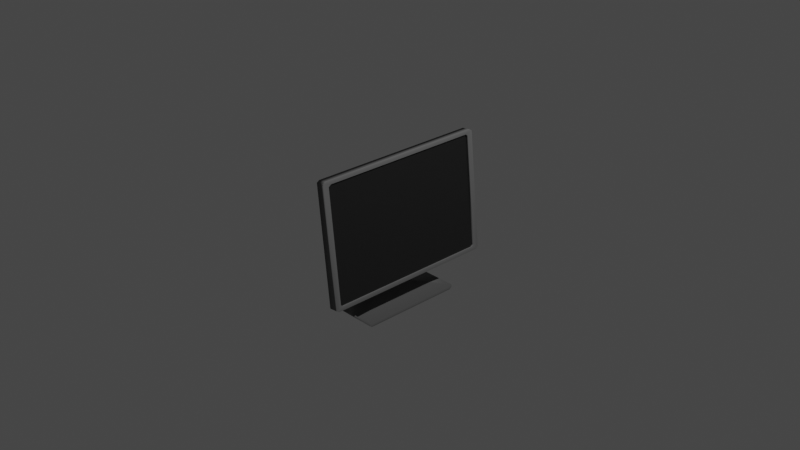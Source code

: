 # Source: monitor.blend  (saved by Blender 3.4.6; exported with 4.5.12 LTS)
import bpy
from mathutils import Matrix  # noqa: F401  (used for matrix-valued properties, if any)

bpy.ops.wm.read_factory_settings(use_empty=True)
scene = bpy.context.scene
scene.name = 'Scene'

# ---- collections
col_collection = bpy.data.collections.new('Collection'); scene.collection.children.link(col_collection)

# ---- materials (node trees are filled in below, after node groups)
mat_material_001 = bpy.data.materials.new('Material.001')
mat_material_001.use_transparent_shadow = False
mat_material = bpy.data.materials.new('Material')
mat_material.alpha_threshold = 0.0
mat_material.use_transparent_shadow = False
mat_material.roughness = 0.5
mat_material.line_color = (0.0, 0.0, 0.0, 1.0)

# ---- material node trees
mat_material_001.use_nodes = True; mat_material_001.node_tree.nodes.clear()
_N = mat_material_001.node_tree.nodes; _L = mat_material_001.node_tree.links
n0 = _N.new('ShaderNodeBsdfPrincipled'); n0.name = 'Principled BSDF'; n0.location = (10, 300)
n0.distribution = 'GGX'
n0.subsurface_method = 'RANDOM_WALK_SKIN'
n0.inputs[0].default_value = (0.1439, 0.1439, 0.1439, 1.0)
n0.inputs[2].default_value = 0.8227
n0.inputs[3].default_value = 1.45
n0.inputs[27].default_value = (0.0, 0.0, 0.0, 1.0)
n0.inputs[28].default_value = 1.0
n1 = _N.new('ShaderNodeOutputMaterial'); n1.name = 'Material Output'; n1.location = (300, 300)
_L.new(n0.outputs[0], n1.inputs[0])
n1.is_active_output = True
mat_material.use_nodes = True; mat_material.node_tree.nodes.clear()
_N = mat_material.node_tree.nodes; _L = mat_material.node_tree.links
n0 = _N.new('ShaderNodeOutputMaterial'); n0.name = 'Material Output'; n0.location = (300, 300)
n1 = _N.new('ShaderNodeBsdfPrincipled'); n1.name = 'Principled BSDF'; n1.location = (10, 300)
n1.distribution = 'GGX'
n1.subsurface_method = 'RANDOM_WALK_SKIN'
n1.inputs[0].default_value = (0.0159, 0.0159, 0.0159, 1.0)
n1.inputs[2].default_value = 0.2136
n1.inputs[3].default_value = 1.45
n1.inputs[27].default_value = (0.0, 0.0, 0.0, 1.0)
n1.inputs[28].default_value = 1.0
_L.new(n1.outputs[0], n0.inputs[0])
n0.is_active_output = True

# ---- world
world_world = bpy.data.worlds.new('World'); scene.world = world_world
world_world.use_nodes = True; world_world.node_tree.nodes.clear()
_N = world_world.node_tree.nodes; _L = world_world.node_tree.links
n0 = _N.new('ShaderNodeOutputWorld'); n0.name = 'World Output'; n0.location = (300, 300)
n1 = _N.new('ShaderNodeBackground'); n1.name = 'Background'; n1.location = (10, 300)
n1.inputs[0].default_value = (0.05088, 0.05088, 0.05088, 1.0)
_L.new(n1.outputs[0], n0.inputs[0])
n0.is_active_output = True
world_world.color = (0.05088, 0.05088, 0.05088)
world_world.use_sun_shadow = False
world_world.sun_shadow_jitter_overblur = 0.0

# ---- cameras
cam_camera = bpy.data.cameras.new('Camera')
cam_camera.clip_end = 100.0
cam_camera.ortho_scale = 7.314

# ---- lights
light_light = bpy.data.lights.new('Light', 'POINT')
light_light.transmission_factor = 0.0
light_light.energy = 1000.0
light_light.shadow_soft_size = 0.1
light_light.shadow_maximum_resolution = 0.006
light_light.use_absolute_resolution = True

# ---- meshes
me_cube = bpy.data.meshes.new('Cube')
me_cube.from_pydata([(1.417, 0.9696, 1.056), (1.443, 1.0, 1.028), (3.216, 1.0, -0.9103), (3.245, 0.9698, -0.9413), (1.443, -1.0, 1.028), (1.417, -0.9696, 1.056), (3.245, -0.9698, -0.9413), (3.216, -1.0, -0.9103), (-0.5544, 1.0, 1.022), (-0.5802, 0.9696, 1.051), (1.247, 0.9698, -0.9469), (1.219, 1.0, -0.9157), (-0.5802, -0.9696, 1.051), (-0.5544, -1.0, 1.022), (1.219, -1.0, -0.9157), (1.247, -0.9698, -0.9469), (1.5, 0.9399, 0.9661), (1.472, 0.9099, 0.9961), (3.19, 0.9099, -0.8813), (3.163, 0.9399, -0.8513), (1.472, -0.9099, 0.9961), (1.5, -0.9399, 0.9661), (3.163, -0.9399, -0.8513), (3.19, -0.9099, -0.8813), (2.024, 1.0, 1.029), (2.008, 0.9696, 1.058), (2.061, 0.975, 1.033), (3.797, 1.0, -0.9087), (3.843, 0.975, -0.9147), (3.836, 0.9698, -0.9397), (2.024, -1.0, 1.029), (2.061, -0.975, 1.033), (2.008, -0.9696, 1.058), (3.836, -0.9698, -0.9397), (3.843, -0.975, -0.9147), (3.797, -1.0, -0.9087), (2.063, 0.9099, 0.9978), (2.08, 0.9399, 0.9678), (2.071, 0.9649, 1.023), (3.781, 0.9099, -0.8797), (3.834, 0.9649, -0.9045), (3.743, 0.9399, -0.8497), (2.08, -0.9399, 0.9678), (2.063, -0.9099, 0.9978), (2.071, -0.9649, 1.023), (3.781, -0.9099, -0.8797), (3.743, -0.9399, -0.8497), (3.834, -0.9649, -0.9045), (-2.697, 0.1941, 0.3232), (-2.723, 0.1637, 0.3514), (-2.183, 0.1639, -0.2387), (-2.212, 0.1941, -0.2074), (-2.723, -0.1637, 0.3514), (-2.697, -0.1941, 0.3232), (-2.212, -0.1941, -0.2074), (-2.183, -0.1639, -0.2387), (-8.015, 0.1941, 0.3205), (-8.047, 0.1641, 0.3334), (-7.991, 0.1637, 0.3491), (-8.926, 0.1941, -0.2363), (-8.979, 0.1641, -0.2363), (-8.015, -0.1941, 0.3205), (-7.991, -0.1637, 0.3491), (-8.047, -0.1641, 0.3334), (-8.979, -0.1641, -0.2363), (-8.926, -0.1941, -0.2363), (-4.67, 0.1941, 0.3194), (-4.624, 0.1637, 0.3479), (-5.551, 0.1639, -0.2375), (-5.605, 0.1641, -0.2559), (-5.59, 0.1941, -0.2063), (-5.551, -0.1639, -0.2375), (-5.59, -0.1941, -0.2063), (-5.605, -0.1641, -0.2559), (-4.624, -0.1637, 0.3479), (-4.67, -0.1941, 0.3194), (-10.3, 0.1641, -1.248), (-10.23, 0.1941, -1.237), (-10.34, 0.1984, -1.267), (-10.34, -0.1984, -1.267), (-10.23, -0.1941, -1.237), (-10.3, -0.1641, -1.248), (-6.94, 0.1941, -1.247), (-6.906, 0.1641, -1.259), (-6.896, 0.1953, -1.278), (-6.896, -0.1953, -1.278), (-6.906, -0.1641, -1.259), (-6.94, -0.1941, -1.247), (-11.94, 0.5581, -1.336), (-11.9, 0.5838, -1.315), (-11.91, 0.5881, -1.345), (-11.94, -0.5581, -1.336), (-11.91, -0.5881, -1.345), (-11.9, -0.5838, -1.315), (3.772, 0.5881, -1.395), (3.812, 0.5869, -1.365), (3.824, 0.5581, -1.386), (3.772, -0.5881, -1.395), (3.824, -0.5581, -1.386), (3.812, -0.5869, -1.365), (-11.97, 0.5581, -1.366), (-11.92, 0.5881, -1.357), (-11.97, 0.5581, -1.387), (-11.97, -0.5581, -1.366), (-11.97, -0.5581, -1.387), (-11.92, -0.5881, -1.357), (3.76, 0.5881, -1.406), (3.794, 0.5581, -1.415), (3.742, 0.5581, -1.436), (3.76, -0.5881, -1.406), (3.742, -0.5581, -1.436), (3.794, -0.5581, -1.415)], [], [(10, 3, 6, 15), (8, 11, 51, 48), (14, 13, 53, 54), (6, 3, 29, 33), (28, 26, 38, 40), (0, 5, 32, 25), (7, 4, 13, 14), (22, 21, 42, 46), (20, 17, 36, 43), (48, 51, 70, 66), (26, 31, 44, 38), (31, 34, 47, 44), (34, 28, 40, 47), (11, 8, 1, 2), (4, 7, 35, 30), (0, 9, 12, 5), (18, 23, 45, 39), (10, 15, 55, 50), (12, 9, 49, 52), (16, 19, 41, 37), (64, 60, 76, 81), (59, 70, 82, 77), (66, 70, 59, 56), (72, 65, 80, 87), (74, 67, 58, 62), (60, 64, 63, 57), (50, 55, 71, 68), (54, 53, 75, 72), (52, 49, 67, 74), (72, 75, 61, 65), (79, 78, 89, 93), (69, 73, 86, 83), (84, 85, 99, 95), (78, 84, 95, 89), (91, 88, 100, 103), (85, 79, 93, 99), (90, 94, 106, 101), (102, 108, 110, 104), (97, 92, 105, 109), (96, 98, 111, 107), (24, 25, 26), (27, 28, 29), (30, 31, 32), (33, 34, 35), (36, 37, 38), (39, 40, 41), (42, 43, 44), (45, 46, 47), (56, 57, 58), (61, 62, 63), (68, 69, 70), (71, 72, 73), (76, 77, 78), (79, 80, 81), (82, 83, 84), (85, 86, 87), (88, 89, 90), (91, 92, 93), (94, 95, 96), (97, 98, 99), (100, 101, 102), (103, 104, 105), (106, 107, 108), (109, 110, 111), (3, 10, 11, 2), (5, 12, 13, 4), (15, 6, 7, 14), (9, 0, 1, 8), (6, 33, 35, 7), (22, 46, 45, 23), (36, 17, 16, 37), (18, 39, 41, 19), (26, 28, 27, 24), (30, 35, 34, 31), (25, 32, 31, 26), (33, 29, 28, 34), (37, 41, 40, 38), (44, 47, 46, 42), (38, 44, 43, 36), (47, 40, 39, 45), (32, 5, 4, 30), (20, 43, 42, 21), (0, 25, 24, 1), (29, 3, 2, 27), (51, 11, 10, 50), (14, 54, 55, 15), (53, 13, 12, 52), (8, 48, 49, 9), (65, 61, 63, 64), (56, 59, 60, 57), (62, 58, 57, 63), (67, 49, 48, 66), (75, 53, 52, 74), (58, 67, 66, 56), (50, 68, 70, 51), (54, 72, 71, 55), (61, 75, 74, 62), (73, 69, 68, 71), (78, 79, 81, 76), (84, 78, 77, 82), (87, 80, 79, 85), (85, 84, 83, 86), (80, 65, 64, 81), (59, 77, 76, 60), (69, 83, 82, 70), (72, 87, 86, 73), (88, 91, 93, 89), (94, 90, 89, 95), (99, 93, 92, 97), (98, 96, 95, 99), (102, 104, 103, 100), (108, 102, 101, 106), (109, 105, 104, 110), (110, 108, 107, 111), (105, 92, 91, 103), (90, 101, 100, 88), (106, 94, 96, 107), (97, 109, 111, 98), (2, 1, 24, 27)])
me_cube.polygons.foreach_set('use_smooth', [True] * 119)
_uv = me_cube.uv_layers.new(name='UVMap')
_uv.uv.foreach_set('vector', [0.125, 0.5038, 0.375, 0.5038, 0.375, 0.7462, 0.125, 0.7462, 0.6215, 0.25, 0.3789, 0.25, 0.3882, 0.25, 0.6131, 0.25, 0.3789, 1.0, 0.6215, 1.0, 0.6131, 1.0, 0.3882, 1.0, 0.375, 0.7462, 0.375, 0.5038, 0.375, 0.5038, 0.375, 0.7462, 0.375, 0.5, 0.625, 0.5, 0.625, 0.5, 0.375, 0.5, 0.625, 0.5038, 0.625, 0.7462, 0.625, 0.7462, 0.625, 0.5038, 0.3789, 0.75, 0.6214, 0.75, 0.6215, 1.0, 0.3789, 1.0, 0.379, 0.75, 0.621, 0.75, 0.621, 0.75, 0.379, 0.75, 0.625, 0.746, 0.625, 0.504, 0.625, 0.504, 0.625, 0.746, 0.6131, 0.25, 0.3882, 0.25, 0.3883, 0.25, 0.6128, 0.25, 0.625, 0.5, 0.625, 0.75, 0.625, 0.75, 0.625, 0.5, 0.625, 0.75, 0.375, 0.75, 0.375, 0.75, 0.625, 0.75, 0.375, 0.75, 0.375, 0.5, 0.375, 0.5, 0.375, 0.75, 0.3789, 0.25, 0.6215, 0.25, 0.6214, 0.5, 0.3789, 0.5, 0.6214, 0.75, 0.3789, 0.75, 0.3789, 0.75, 0.6214, 0.75, 0.625, 0.5038, 0.875, 0.5038, 0.875, 0.7462, 0.625, 0.7462, 0.375, 0.504, 0.375, 0.746, 0.375, 0.746, 0.375, 0.504, 0.125, 0.5038, 0.125, 0.7462, 0.125, 0.7305, 0.125, 0.5195, 0.875, 0.7462, 0.875, 0.5038, 0.875, 0.5196, 0.875, 0.7304, 0.621, 0.5, 0.379, 0.5, 0.379, 0.5, 0.621, 0.5, 0.375, 0.9419, 0.375, 0.3081, 0.375, 0.3081, 0.375, 0.9419, 0.375, 0.25, 0.375, 0.25, 0.375, 0.25, 0.375, 0.25, 0.6128, 0.25, 0.3883, 0.25, 0.375, 0.25, 0.6128, 0.25, 0.375, 1.0, 0.375, 1.0, 0.375, 1.0, 0.375, 1.0, 0.875, 0.7304, 0.875, 0.5196, 0.875, 0.5196, 0.875, 0.7304, 0.375, 0.3081, 0.375, 0.9419, 0.8441, 0.7162, 0.6359, 0.2905, 0.125, 0.5195, 0.125, 0.7305, 0.125, 0.7305, 0.125, 0.5195, 0.3882, 1.0, 0.6131, 1.0, 0.6128, 1.0, 0.3883, 1.0, 0.875, 0.7304, 0.875, 0.5196, 0.875, 0.5196, 0.875, 0.7304, 0.3883, 1.0, 0.6128, 1.0, 0.6128, 1.0, 0.375, 1.0, 0.375, 1.0, 0.375, 0.25, 0.375, 0.25, 0.375, 1.0, 0.125, 0.5194, 0.125, 0.7306, 0.125, 0.7306, 0.125, 0.5194, 0.125, 0.5, 0.125, 0.75, 0.125, 0.75, 0.125, 0.5, 0.375, 0.25, 0.375, 0.25, 0.375, 0.25, 0.375, 0.25, 0.375, 0.9808, 0.375, 0.2692, 0.375, 0.2692, 0.375, 0.9808, 0.375, 1.0, 0.375, 1.0, 0.375, 1.0, 0.375, 1.0, 0.375, 0.25, 0.375, 0.25, 0.375, 0.25, 0.375, 0.25, 0.3749, 0.269, 0.3688, 0.2629, 0.1317, 0.7376, 0.3747, 0.9805, 0.375, 1.0, 0.375, 1.0, 0.375, 1.0, 0.375, 1.0, 0.125, 0.5064, 0.125, 0.7436, 0.125, 0.7436, 0.125, 0.5064, 0.6214, 0.5, 0.625, 0.5038, 0.625, 0.5, 0.3789, 0.5, 0.375, 0.5, 0.375, 0.5038, 0.6214, 0.75, 0.625, 0.75, 0.625, 0.7462, 0.375, 0.7462, 0.375, 0.75, 0.3789, 0.75, 0.625, 0.504, 0.621, 0.5, 0.625, 0.5, 0.375, 0.504, 0.375, 0.5, 0.379, 0.5, 0.621, 0.75, 0.625, 0.746, 0.625, 0.75, 0.375, 0.746, 0.379, 0.75, 0.375, 0.75, 0.6128, 0.25, 0.6183, 0.25, 0.625, 0.25, 0.6128, 1.0, 0.625, 1.0, 0.6183, 1.0, 0.125, 0.5195, 0.125, 0.5194, 0.125, 0.5, 0.125, 0.7305, 0.125, 0.75, 0.125, 0.7306, 0.375, 0.3081, 0.375, 0.25, 0.375, 0.25, 0.375, 1.0, 0.375, 1.0, 0.375, 0.9419, 0.125, 0.5, 0.125, 0.5195, 0.125, 0.5, 0.125, 0.75, 0.125, 0.7305, 0.125, 0.75, 0.375, 0.2692, 0.375, 0.25, 0.375, 0.25, 0.375, 0.9808, 0.375, 1.0, 0.375, 1.0, 0.125, 0.5, 0.125, 0.5003, 0.125, 0.5064, 0.125, 0.75, 0.125, 0.7436, 0.125, 0.7497, 0.375, 0.2692, 0.375, 0.25, 0.3749, 0.269, 0.3748, 0.9806, 0.3747, 0.9805, 0.3738, 0.9988, 0.375, 0.25, 0.3686, 0.2628, 0.3688, 0.2629, 0.1252, 0.7502, 0.1317, 0.7376, 0.1314, 0.7372, 0.375, 0.5038, 0.125, 0.5038, 0.125, 0.5, 0.3715, 0.5, 0.625, 0.75, 0.625, 1.0, 0.6215, 1.0, 0.6214, 0.75, 0.125, 0.7462, 0.375, 0.7462, 0.3715, 0.75, 0.125, 0.75, 0.625, 0.25, 0.625, 0.5, 0.6214, 0.5, 0.6215, 0.25, 0.375, 0.7462, 0.375, 0.7462, 0.3789, 0.75, 0.3789, 0.75, 0.379, 0.75, 0.379, 0.75, 0.375, 0.746, 0.375, 0.746, 0.625, 0.504, 0.625, 0.504, 0.621, 0.5, 0.621, 0.5, 0.375, 0.504, 0.375, 0.504, 0.379, 0.5, 0.379, 0.5, 0.625, 0.5, 0.375, 0.5, 0.3789, 0.5, 0.6214, 0.5, 0.6214, 0.75, 0.3789, 0.75, 0.375, 0.75, 0.625, 0.75, 0.625, 0.5038, 0.625, 0.7462, 0.625, 0.75, 0.625, 0.5, 0.375, 0.7462, 0.375, 0.5038, 0.375, 0.5, 0.375, 0.75, 0.621, 0.5, 0.379, 0.5, 0.375, 0.5, 0.625, 0.5, 0.625, 0.75, 0.375, 0.75, 0.379, 0.75, 0.621, 0.75, 0.625, 0.5, 0.625, 0.75, 0.625, 0.746, 0.625, 0.504, 0.375, 0.75, 0.375, 0.5, 0.375, 0.504, 0.375, 0.746, 0.625, 0.7462, 0.625, 0.7462, 0.6214, 0.75, 0.6214, 0.75, 0.625, 0.746, 0.625, 0.746, 0.621, 0.75, 0.621, 0.75, 0.625, 0.5038, 0.625, 0.5038, 0.6214, 0.5, 0.6214, 0.5, 0.375, 0.5038, 0.375, 0.5038, 0.3789, 0.5, 0.3789, 0.5, 0.125, 0.5, 0.125, 0.5, 0.125, 0.5038, 0.125, 0.5195, 0.125, 0.75, 0.125, 0.75, 0.125, 0.7305, 0.125, 0.7462, 0.6131, 1.0, 0.6215, 1.0, 0.625, 1.0, 0.625, 1.0, 0.6215, 0.25, 0.6131, 0.25, 0.625, 0.25, 0.625, 0.25, 0.375, 1.0, 0.6128, 1.0, 0.6183, 1.0, 0.375, 1.0, 0.6128, 0.25, 0.375, 0.25, 0.375, 0.3081, 0.6359, 0.2905, 0.8554, 0.7109, 0.6446, 0.2891, 0.6359, 0.2905, 0.8441, 0.7162, 0.625, 0.25, 0.625, 0.25, 0.6131, 0.25, 0.6128, 0.25, 0.6128, 1.0, 0.6131, 1.0, 0.625, 1.0, 0.625, 1.0, 0.625, 0.25, 0.625, 0.25, 0.6128, 0.25, 0.6128, 0.25, 0.125, 0.5195, 0.125, 0.5195, 0.125, 0.5, 0.125, 0.5, 0.125, 0.75, 0.125, 0.75, 0.125, 0.7305, 0.125, 0.7305, 0.6128, 1.0, 0.6128, 1.0, 0.625, 1.0, 0.625, 1.0, 0.125, 0.7306, 0.125, 0.5194, 0.125, 0.5195, 0.125, 0.7305, 0.375, 0.25, 0.375, 1.0, 0.375, 0.9419, 0.375, 0.3081, 0.375, 0.25, 0.375, 0.25, 0.375, 0.25, 0.375, 0.25, 0.375, 1.0, 0.375, 1.0, 0.375, 1.0, 0.375, 1.0, 0.125, 0.75, 0.125, 0.5, 0.125, 0.5194, 0.125, 0.7306, 0.375, 1.0, 0.375, 1.0, 0.375, 0.9419, 0.375, 0.9419, 0.375, 0.25, 0.375, 0.25, 0.375, 0.3081, 0.375, 0.3081, 0.125, 0.5194, 0.125, 0.5194, 0.125, 0.5, 0.125, 0.5, 0.125, 0.75, 0.125, 0.75, 0.125, 0.7306, 0.125, 0.7306, 0.375, 0.2692, 0.375, 0.9808, 0.375, 1.0, 0.375, 0.25, 0.375, 0.25, 0.375, 0.25, 0.375, 0.25, 0.375, 0.25, 0.375, 1.0, 0.375, 1.0, 0.375, 1.0, 0.375, 1.0, 0.125, 0.7436, 0.125, 0.5064, 0.125, 0.5, 0.125, 0.75, 0.3749, 0.269, 0.3747, 0.9805, 0.375, 0.9808, 0.375, 0.2692, 0.3688, 0.2629, 0.3749, 0.269, 0.375, 0.25, 0.375, 0.25, 0.1252, 0.7502, 0.3738, 0.9988, 0.3747, 0.9805, 0.1317, 0.7376, 0.1317, 0.7376, 0.3688, 0.2629, 0.3686, 0.2628, 0.1314, 0.7372, 0.375, 1.0, 0.375, 1.0, 0.375, 0.9808, 0.375, 0.9808, 0.375, 0.25, 0.375, 0.25, 0.375, 0.2692, 0.375, 0.2692, 0.125, 0.5, 0.125, 0.5, 0.125, 0.5064, 0.125, 0.5064, 0.125, 0.75, 0.125, 0.75, 0.125, 0.7436, 0.125, 0.7436, 0.3789, 0.5, 0.6214, 0.5, 0.6214, 0.5, 0.3789, 0.5])
me_cube.materials.append(mat_material_001)
me_cube.use_mirror_vertex_groups = False
me_cube.update()
me_cube_001 = bpy.data.meshes.new('Cube.001')
me_cube_001.from_pydata([(1.472, 0.9399, 0.9961), (3.19, 0.9399, -0.8813), (1.472, -0.9399, 0.9961), (3.19, -0.9399, -0.8813)], [], [(1, 0, 2, 3)])
_uv = me_cube_001.uv_layers.new(name='UVMap')
_uv.uv.foreach_set('vector', [0.375, 0.5, 0.625, 0.5, 0.625, 0.75, 0.375, 0.75])
me_cube_001.materials.append(mat_material)
me_cube_001.use_mirror_vertex_groups = False
me_cube_001.update()

# ---- objects
ob_cube = bpy.data.objects.new('Cube', me_cube)
ob_light = bpy.data.objects.new('Light', light_light)
ob_camera = bpy.data.objects.new('Camera', cam_camera)
ob_cube_001 = bpy.data.objects.new('Cube.001', me_cube_001)

# ---- transforms, parenting, visibility, modifiers, constraints
ob_cube.location = (0.0, 0.0, 0.0)
ob_cube.rotation_euler = (0.0, -0.05674, 0.0)
ob_cube.scale = (0.03723, 1.0, 0.675)
ob_cube.lock_rotations_4d = False
ob_cube.empty_display_type = 'ARROWS'
ob_cube.lineart.crease_threshold = 0.0
ob_light.location = (4.076, 1.005, 5.904)
ob_light.rotation_euler = (0.6503, 0.05522, 1.866)
ob_light.lock_rotations_4d = False
ob_light.empty_display_type = 'ARROWS'
ob_light.color = (0.0, 0.0, 0.0, 0.0)
ob_light.lineart.crease_threshold = 0.0
ob_camera.location = (7.359, -6.926, 4.958)
ob_camera.rotation_euler = (1.109, 0.0, 0.8149)
ob_camera.lock_rotations_4d = False
ob_camera.empty_display_type = 'ARROWS'
ob_camera.color = (0.0, 0.0, 0.0, 0.0)
ob_camera.display_type = 'WIRE'
ob_camera.lineart.crease_threshold = 0.0
ob_cube_001.location = (0.0, 0.0, 0.0)
ob_cube_001.rotation_euler = (0.0, -0.05674, 0.0)
ob_cube_001.scale = (0.03723, 1.0, 0.675)
ob_cube_001.lock_rotations_4d = False
ob_cube_001.empty_display_type = 'ARROWS'
ob_cube_001.lineart.crease_threshold = 0.0

# ---- collection membership
col_collection.objects.link(ob_cube)
col_collection.objects.link(ob_light)
col_collection.objects.link(ob_camera)
col_collection.objects.link(ob_cube_001)

# ---- scene / render settings (as saved in the file)
scene.camera = ob_camera
scene.frame_start = 1; scene.frame_end = 250; scene.frame_set(1)
scene.render.engine = 'BLENDER_EEVEE_NEXT'
scene.cycles.sampling_pattern = 'TABULATED_SOBOL'
scene.cycles.use_light_tree = False
scene.view_settings.view_transform = 'Filmic'
bpy.context.view_layer.update()
